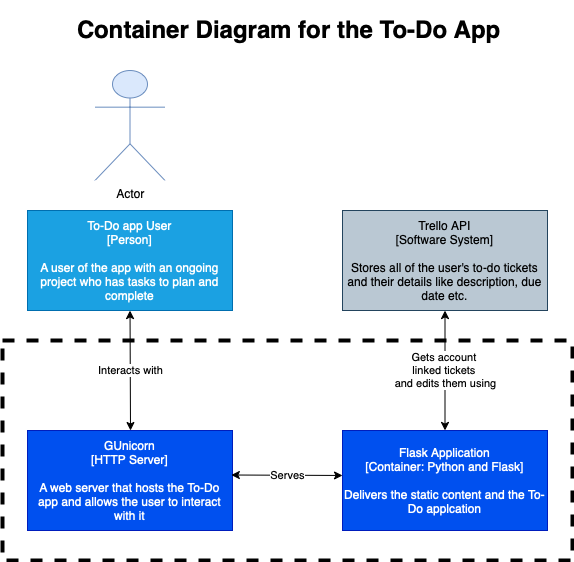

The diagram above was exported from draw.io. Its source (the exported page's mxGraphModel, read from the mxfile embedded in the PNG):
<mxGraphModel dx="1825" dy="717" grid="1" gridSize="10" guides="1" tooltips="1" connect="1" arrows="1" fold="1" page="1" pageScale="1" pageWidth="827" pageHeight="1169" math="0" shadow="0">
  <root>
    <mxCell id="0" />
    <mxCell id="1" parent="0" />
    <mxCell id="NxT2zQDpNVzoblMEqLgN-12" value="" style="rounded=0;whiteSpace=wrap;html=1;fillColor=none;dashed=1;strokeWidth=4;" vertex="1" parent="1">
      <mxGeometry x="-130" y="370" width="570" height="220" as="geometry" />
    </mxCell>
    <mxCell id="NxT2zQDpNVzoblMEqLgN-4" value="Actor" style="shape=umlActor;verticalLabelPosition=bottom;verticalAlign=top;html=1;outlineConnect=0;fillColor=#dae8fc;strokeColor=#6c8ebf;" vertex="1" parent="1">
      <mxGeometry x="-37.5" y="100" width="70" height="110" as="geometry" />
    </mxCell>
    <mxCell id="NxT2zQDpNVzoblMEqLgN-5" value="To-Do app User&lt;br&gt;[Person]&lt;br&gt;&lt;br&gt;A user of the app with an ongoing project who has tasks to plan and complete" style="text;html=1;strokeColor=#006EAF;fillColor=#1ba1e2;align=center;verticalAlign=middle;whiteSpace=wrap;rounded=0;fontColor=#ffffff;" vertex="1" parent="1">
      <mxGeometry x="-105" y="240" width="205" height="100" as="geometry" />
    </mxCell>
    <mxCell id="NxT2zQDpNVzoblMEqLgN-6" value="&lt;h1&gt;Container Diagram for the To-Do App&lt;/h1&gt;" style="text;html=1;strokeColor=none;fillColor=none;spacing=5;spacingTop=-20;whiteSpace=wrap;overflow=hidden;rounded=0;" vertex="1" parent="1">
      <mxGeometry x="-60" y="40" width="450" height="100" as="geometry" />
    </mxCell>
    <mxCell id="NxT2zQDpNVzoblMEqLgN-7" value="GUnicorn&lt;br&gt;[HTTP Server&lt;span style=&quot;font-size: 12px;&quot;&gt;]&lt;/span&gt;&lt;br&gt;&lt;br&gt;A web server that hosts the To-Do app and allows the user to interact with it" style="text;html=1;strokeColor=#001DBC;fillColor=#0050ef;align=center;verticalAlign=middle;whiteSpace=wrap;rounded=0;fontColor=#ffffff;" vertex="1" parent="1">
      <mxGeometry x="-105" y="460" width="205" height="100" as="geometry" />
    </mxCell>
    <mxCell id="NxT2zQDpNVzoblMEqLgN-13" value="Flask Application&lt;br&gt;[Container: Python and Flask]&lt;br&gt;&lt;br&gt;Delivers the static content and the To-Do applcation" style="text;html=1;strokeColor=#001DBC;fillColor=#0050ef;align=center;verticalAlign=middle;whiteSpace=wrap;rounded=0;fontColor=#ffffff;" vertex="1" parent="1">
      <mxGeometry x="210" y="460" width="205" height="100" as="geometry" />
    </mxCell>
    <mxCell id="NxT2zQDpNVzoblMEqLgN-46" value="Serves" style="endArrow=classic;startArrow=classic;html=1;rounded=0;exitX=0.994;exitY=0.445;exitDx=0;exitDy=0;exitPerimeter=0;" edge="1" parent="1" source="NxT2zQDpNVzoblMEqLgN-7">
      <mxGeometry width="50" height="50" relative="1" as="geometry">
        <mxPoint x="-54.99999999999977" y="490" as="sourcePoint" />
        <mxPoint x="210" y="505" as="targetPoint" />
      </mxGeometry>
    </mxCell>
    <mxCell id="NxT2zQDpNVzoblMEqLgN-48" value="Trello API&lt;br&gt;[Software System]&lt;br&gt;&lt;br&gt;Stores all of the user's to-do tickets&lt;br&gt;and their details like description, due date etc." style="text;html=1;strokeColor=#23445d;fillColor=#bac8d3;align=center;verticalAlign=middle;whiteSpace=wrap;rounded=0;" vertex="1" parent="1">
      <mxGeometry x="210" y="240" width="205" height="100" as="geometry" />
    </mxCell>
    <mxCell id="NxT2zQDpNVzoblMEqLgN-49" value="Interacts with" style="endArrow=classic;startArrow=classic;html=1;rounded=0;entryX=0.5;entryY=1;entryDx=0;entryDy=0;" edge="1" parent="1" target="NxT2zQDpNVzoblMEqLgN-5">
      <mxGeometry width="50" height="50" relative="1" as="geometry">
        <mxPoint x="-2" y="460" as="sourcePoint" />
        <mxPoint y="340" as="targetPoint" />
        <Array as="points" />
      </mxGeometry>
    </mxCell>
    <mxCell id="NxT2zQDpNVzoblMEqLgN-50" value="Gets account&amp;nbsp;&lt;br&gt;linked tickets&amp;nbsp;&lt;br&gt;and edits them using" style="endArrow=classic;startArrow=classic;html=1;rounded=0;exitX=0.5;exitY=0;exitDx=0;exitDy=0;entryX=0.5;entryY=1;entryDx=0;entryDy=0;" edge="1" parent="1" source="NxT2zQDpNVzoblMEqLgN-13" target="NxT2zQDpNVzoblMEqLgN-48">
      <mxGeometry width="50" height="50" relative="1" as="geometry">
        <mxPoint x="140.005" y="455.29999999999995" as="sourcePoint" />
        <mxPoint x="320.03" y="340" as="targetPoint" />
        <Array as="points" />
      </mxGeometry>
    </mxCell>
  </root>
</mxGraphModel>